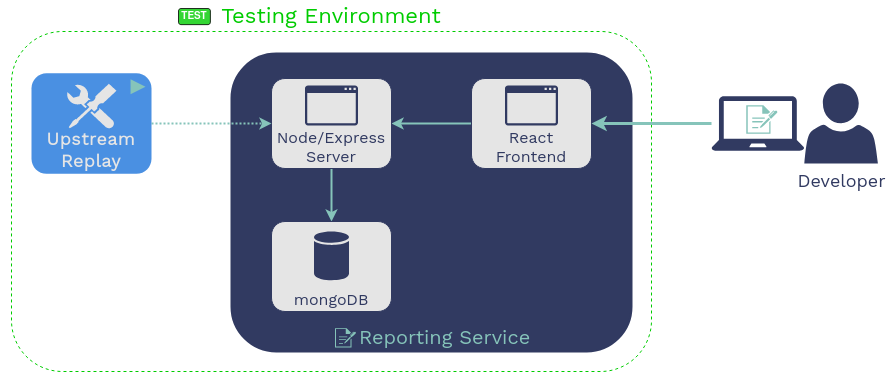

The diagram above was exported from draw.io. Its source (the exported page's mxGraphModel, read from the mxfile embedded in the PNG):
<mxGraphModel dx="960" dy="819" grid="1" gridSize="10" guides="1" tooltips="1" connect="1" arrows="1" fold="1" page="1" pageScale="1" pageWidth="1169" pageHeight="827" math="0" shadow="0">
  <root>
    <mxCell id="0" />
    <mxCell id="1" parent="0" />
    <mxCell id="8AA6_xjHofEx4etk6xXq-1" value="" style="rounded=0;whiteSpace=wrap;html=1;shadow=0;glass=0;sketch=0;fontFamily=Work Sans;fontSource=https%3A%2F%2Ffonts.googleapis.com%2Fcss%3Ffamily%3DWork%2BSans;fontSize=20;fontColor=#86C4BA;strokeWidth=2;align=center;verticalAlign=bottom;fillColor=none;strokeColor=none;" parent="1" vertex="1">
      <mxGeometry x="130" y="160" width="890" height="380" as="geometry" />
    </mxCell>
    <mxCell id="8AA6_xjHofEx4etk6xXq-2" value="Testing Environment" style="rounded=1;whiteSpace=wrap;html=1;align=center;labelPosition=center;verticalLabelPosition=top;verticalAlign=bottom;fontStyle=0;fontSize=22;fontFamily=Work Sans;fontSource=https%3A%2F%2Ffonts.googleapis.com%2Fcss%3Ffamily%3DWork%2BSans;container=0;fillColor=none;dashed=1;strokeWidth=1;strokeColor=#00CC00;fontColor=#00CC00;" parent="1" vertex="1">
      <mxGeometry x="140" y="190" width="640" height="340" as="geometry" />
    </mxCell>
    <mxCell id="8AA6_xjHofEx4etk6xXq-3" value="TEST" style="rounded=1;whiteSpace=wrap;html=1;sketch=0;strokeWidth=1;align=center;verticalAlign=middle;fontStyle=1;fontSize=10;opacity=80;fontColor=#FFFFFF;fillColor=#00CC00;" parent="1" vertex="1">
      <mxGeometry x="306.99559999999997" y="167.00349999999997" width="31.889699999999998" height="16.141699999999997" as="geometry" />
    </mxCell>
    <mxCell id="8AA6_xjHofEx4etk6xXq-4" value="&lt;div align=&quot;center&quot; style=&quot;font-size: 20px&quot;&gt;&amp;nbsp; &amp;nbsp; Reporting Service&lt;br style=&quot;font-size: 20px&quot;&gt;&lt;/div&gt;" style="rounded=1;whiteSpace=wrap;html=1;shadow=0;labelBackgroundColor=none;sketch=0;gradientDirection=south;fontFamily=Work Sans;fontSource=https%3A%2F%2Ffonts.googleapis.com%2Fcss%3Ffamily%3DWork%2BSans;movable=1;resizable=1;rotatable=1;deletable=1;editable=1;connectable=1;verticalAlign=bottom;align=center;fontSize=20;strokeColor=#313A61;strokeWidth=2;fontColor=#86C4BA;fontStyle=0;fillColor=#313A61;" parent="1" vertex="1">
      <mxGeometry x="360" y="212" width="400" height="298" as="geometry" />
    </mxCell>
    <mxCell id="8AA6_xjHofEx4etk6xXq-5" style="edgeStyle=orthogonalEdgeStyle;rounded=0;orthogonalLoop=1;jettySize=auto;html=1;entryX=0.5;entryY=0;entryDx=0;entryDy=0;labelBackgroundColor=none;fontFamily=Work Sans;fontSource=https%3A%2F%2Ffonts.googleapis.com%2Fcss%3Ffamily%3DWork%2BSans;fontSize=20;fontColor=#86C4BA;startArrow=none;startFill=0;endArrow=classic;endFill=1;strokeWidth=2;align=center;verticalAlign=middle;strokeColor=#86C4BA;" parent="1" source="8AA6_xjHofEx4etk6xXq-7" target="8AA6_xjHofEx4etk6xXq-9" edge="1">
      <mxGeometry relative="1" as="geometry" />
    </mxCell>
    <mxCell id="8AA6_xjHofEx4etk6xXq-6" style="rounded=0;orthogonalLoop=1;jettySize=auto;html=1;exitX=1;exitY=0.5;exitDx=0;exitDy=0;entryX=0;entryY=0.5;entryDx=0;entryDy=0;labelBackgroundColor=none;fontFamily=Work Sans;fontSource=https%3A%2F%2Ffonts.googleapis.com%2Fcss%3Ffamily%3DWork%2BSans;fontSize=20;fontColor=#86C4BA;startArrow=classic;startFill=1;endArrow=none;endFill=0;strokeColor=#86C4BA;strokeWidth=2;align=center;verticalAlign=middle;" parent="1" source="8AA6_xjHofEx4etk6xXq-7" target="8AA6_xjHofEx4etk6xXq-11" edge="1">
      <mxGeometry relative="1" as="geometry" />
    </mxCell>
    <mxCell id="8AA6_xjHofEx4etk6xXq-7" value="Node/Express&lt;br&gt;Server" style="rounded=1;whiteSpace=wrap;html=1;shadow=0;glass=0;sketch=0;fontFamily=Work Sans;fontSource=https%3A%2F%2Ffonts.googleapis.com%2Fcss%3Ffamily%3DWork%2BSans;fontSize=16;strokeWidth=1;align=center;verticalAlign=bottom;fillColor=#E5E5E5;fontColor=#313A61;strokeColor=#313A61;" parent="1" vertex="1">
      <mxGeometry x="400" y="237" width="120" height="90" as="geometry" />
    </mxCell>
    <mxCell id="8AA6_xjHofEx4etk6xXq-8" value="" style="pointerEvents=1;shadow=0;dashed=0;html=1;strokeColor=none;labelPosition=center;verticalLabelPosition=bottom;verticalAlign=top;outlineConnect=0;align=center;shape=mxgraph.office.concepts.application_generic;sketch=0;fontColor=#3C3D40;fillColor=#313A61;" parent="1" vertex="1">
      <mxGeometry x="433.4999999999999" y="244" width="53" height="40" as="geometry" />
    </mxCell>
    <mxCell id="8AA6_xjHofEx4etk6xXq-9" value="mongoDB" style="rounded=1;whiteSpace=wrap;html=1;shadow=0;glass=0;sketch=0;fontFamily=Work Sans;fontSource=https%3A%2F%2Ffonts.googleapis.com%2Fcss%3Ffamily%3DWork%2BSans;fontSize=16;strokeWidth=1;align=center;verticalAlign=bottom;fillColor=#E5E5E5;fontColor=#313A61;strokeColor=#313A61;" parent="1" vertex="1">
      <mxGeometry x="400" y="380" width="120" height="90" as="geometry" />
    </mxCell>
    <mxCell id="8AA6_xjHofEx4etk6xXq-10" value="" style="shadow=0;dashed=0;html=1;strokeColor=none;labelPosition=center;verticalLabelPosition=bottom;verticalAlign=top;outlineConnect=0;align=center;shape=mxgraph.office.databases.database;glass=0;sketch=0;fontFamily=Work Sans;fontSource=https%3A%2F%2Ffonts.googleapis.com%2Fcss%3Ffamily%3DWork%2BSans;fontSize=16;fontColor=#313A61;fillColor=#313A61;" parent="1" vertex="1">
      <mxGeometry x="442.5" y="390" width="35" height="49" as="geometry" />
    </mxCell>
    <mxCell id="8AA6_xjHofEx4etk6xXq-11" value="React Frontend" style="rounded=1;whiteSpace=wrap;html=1;shadow=0;glass=0;sketch=0;fontFamily=Work Sans;fontSource=https%3A%2F%2Ffonts.googleapis.com%2Fcss%3Ffamily%3DWork%2BSans;fontSize=16;strokeWidth=1;align=center;verticalAlign=bottom;fillColor=#E5E5E5;fontColor=#313A61;strokeColor=#313A61;" parent="1" vertex="1">
      <mxGeometry x="600" y="237" width="120" height="90" as="geometry" />
    </mxCell>
    <mxCell id="8AA6_xjHofEx4etk6xXq-12" value="" style="pointerEvents=1;shadow=0;dashed=0;html=1;strokeColor=none;labelPosition=center;verticalLabelPosition=bottom;verticalAlign=top;outlineConnect=0;align=center;shape=mxgraph.office.concepts.application_generic;sketch=0;fontColor=#3C3D40;fillColor=#313A61;" parent="1" vertex="1">
      <mxGeometry x="633.4999999999999" y="244" width="53" height="40" as="geometry" />
    </mxCell>
    <mxCell id="8AA6_xjHofEx4etk6xXq-13" value="" style="edgeStyle=none;rounded=1;orthogonalLoop=1;jettySize=auto;html=1;entryX=0;entryY=0.5;entryDx=0;entryDy=0;labelBackgroundColor=none;fontFamily=Work Sans;fontSource=https%3A%2F%2Ffonts.googleapis.com%2Fcss%3Ffamily%3DWork%2BSans;fontSize=20;startArrow=none;startFill=0;endArrow=classic;endFill=1;strokeWidth=2;align=center;verticalAlign=middle;fontColor=#313A61;dashed=1;dashPattern=1 1;strokeColor=#86C4BA;exitX=1;exitY=0.5;exitDx=0;exitDy=0;" parent="1" source="5_w0B1VYkG8_SUi32VUq-3" target="8AA6_xjHofEx4etk6xXq-7" edge="1">
      <mxGeometry relative="1" as="geometry">
        <mxPoint x="300" y="310" as="sourcePoint" />
      </mxGeometry>
    </mxCell>
    <mxCell id="8AA6_xjHofEx4etk6xXq-15" value="Developer" style="pointerEvents=1;shadow=0;dashed=0;html=1;strokeColor=none;labelPosition=center;verticalLabelPosition=bottom;verticalAlign=top;outlineConnect=0;align=center;shape=mxgraph.office.users.user;fontFamily=Work Sans;fontSource=https%3A%2F%2Ffonts.googleapis.com%2Fcss%3Ffamily%3DWork%2BSans;fontSize=18;fillColor=#313A61;fontColor=#313A61;" parent="1" vertex="1">
      <mxGeometry x="932.8000000000001" y="241.9999999999999" width="73.60000000000001" height="80" as="geometry" />
    </mxCell>
    <mxCell id="8AA6_xjHofEx4etk6xXq-16" style="edgeStyle=none;rounded=0;orthogonalLoop=1;jettySize=auto;html=1;labelBackgroundColor=none;fontFamily=Work Sans;fontSource=https%3A%2F%2Ffonts.googleapis.com%2Fcss%3Ffamily%3DWork%2BSans;fontSize=20;fontColor=#86C4BA;startArrow=classic;startFill=1;endArrow=none;endFill=0;strokeColor=#86C4BA;strokeWidth=3;align=center;verticalAlign=middle;exitX=1;exitY=0.5;exitDx=0;exitDy=0;" parent="1" source="8AA6_xjHofEx4etk6xXq-11" target="8AA6_xjHofEx4etk6xXq-17" edge="1">
      <mxGeometry relative="1" as="geometry" />
    </mxCell>
    <mxCell id="8AA6_xjHofEx4etk6xXq-17" value="" style="pointerEvents=1;shadow=0;dashed=0;html=1;strokeColor=none;labelPosition=center;verticalLabelPosition=middle;verticalAlign=middle;outlineConnect=0;align=center;shape=mxgraph.office.devices.laptop;fillColor=#313A61;fontSize=20;fontStyle=1;fontFamily=Courier New;fontColor=#313A61;" parent="1" vertex="1">
      <mxGeometry x="840" y="254.79999999999984" width="92.80000000000001" height="54.400000000000006" as="geometry" />
    </mxCell>
    <mxCell id="5_w0B1VYkG8_SUi32VUq-2" value="" style="sketch=0;pointerEvents=1;shadow=0;dashed=0;html=1;strokeColor=none;labelPosition=center;verticalLabelPosition=bottom;verticalAlign=top;outlineConnect=0;align=center;shape=mxgraph.office.concepts.sign_up;fontColor=#86C4BA;fillColor=#86C4BA;aspect=fixed;" parent="1" vertex="1">
      <mxGeometry x="463.5" y="486.65" width="21" height="19.35" as="geometry" />
    </mxCell>
    <mxCell id="5_w0B1VYkG8_SUi32VUq-3" value="Upstream&lt;br&gt;Replay" style="rounded=1;whiteSpace=wrap;html=1;align=center;labelPosition=center;verticalLabelPosition=middle;verticalAlign=bottom;fontStyle=1;fontSize=18;fontFamily=Work Sans;fontSource=https%3A%2F%2Ffonts.googleapis.com%2Fcss%3Ffamily%3DWork%2BSans;container=0;strokeWidth=2;strokeColor=none;fillColor=#4A90E2;fontColor=#E5E5E5;" parent="1" vertex="1">
      <mxGeometry x="160" y="231.76" width="120" height="100.48" as="geometry" />
    </mxCell>
    <mxCell id="5_w0B1VYkG8_SUi32VUq-4" value="" style="triangle;whiteSpace=wrap;html=1;shadow=0;glass=0;dashed=1;dashPattern=1 1;sketch=0;fontFamily=Work Sans;fontSource=https%3A%2F%2Ffonts.googleapis.com%2Fcss%3Ffamily%3DWork%2BSans;fontSize=22;fontColor=#313A61;strokeWidth=3;align=right;fillColor=#86C4BA;strokeColor=none;aspect=fixed;" parent="1" vertex="1">
      <mxGeometry x="259.04" y="237.75789999999995" width="14.96" height="14.9606" as="geometry" />
    </mxCell>
    <mxCell id="5_w0B1VYkG8_SUi32VUq-5" value="" style="aspect=fixed;pointerEvents=1;shadow=0;dashed=0;html=1;strokeColor=none;labelPosition=center;verticalLabelPosition=bottom;verticalAlign=top;align=center;shape=mxgraph.mscae.enterprise.tool;rounded=1;fontColor=#E5E5E5;fillColor=#E5E5E5;" parent="1" vertex="1">
      <mxGeometry x="195" y="242.26000000000005" width="50" height="45" as="geometry" />
    </mxCell>
    <mxCell id="5_w0B1VYkG8_SUi32VUq-8" value="" style="sketch=0;pointerEvents=1;shadow=0;dashed=0;html=1;strokeColor=none;labelPosition=center;verticalLabelPosition=bottom;verticalAlign=top;outlineConnect=0;align=center;shape=mxgraph.office.concepts.sign_up;fontColor=#86C4BA;fillColor=#86C4BA;aspect=fixed;" parent="1" vertex="1">
      <mxGeometry x="874.84" y="263.65999999999997" width="31.12" height="28.68" as="geometry" />
    </mxCell>
  </root>
</mxGraphModel>